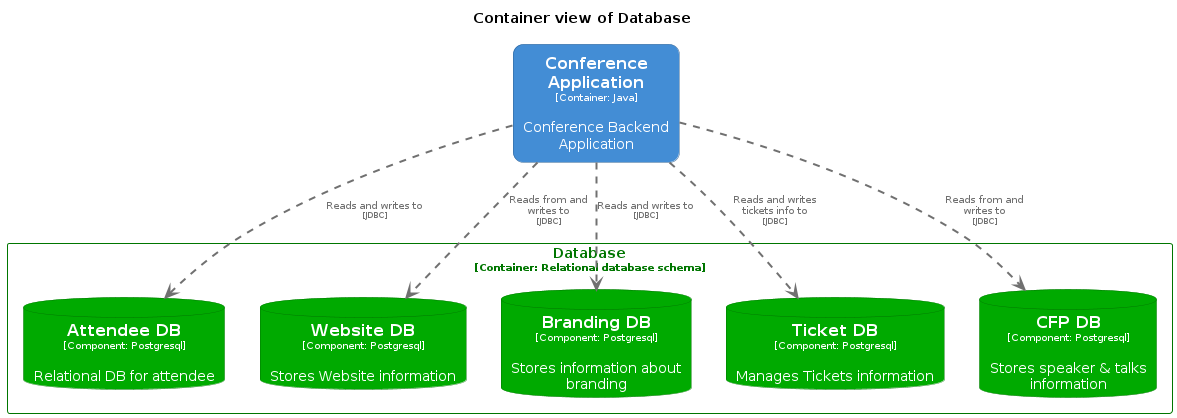

The diagram above was rendered by PlantUML. Its source (embedded in the PNG):
@startuml
set separator none
title Container view of Database

top to bottom direction

skinparam {
  arrowFontSize 10
  defaultTextAlignment center
  wrapWidth 200
  maxMessageSize 100
}

hide stereotype

skinparam database<<ConferenceSystem.Database.AttendeeDB>> {
  BackgroundColor #00aa00
  FontColor #ffffff
  BorderColor #007600
  shadowing false
}
skinparam database<<ConferenceSystem.Database.BrandingDB>> {
  BackgroundColor #00aa00
  FontColor #ffffff
  BorderColor #007600
  shadowing false
}
skinparam database<<ConferenceSystem.Database.CFPDB>> {
  BackgroundColor #00aa00
  FontColor #ffffff
  BorderColor #007600
  shadowing false
}
skinparam rectangle<<ConferenceSystem.ConferenceApplication>> {
  BackgroundColor #438dd5
  FontColor #ffffff
  BorderColor #2e6295
  roundCorner 20
  shadowing false
}
skinparam database<<ConferenceSystem.Database.TicketDB>> {
  BackgroundColor #00aa00
  FontColor #ffffff
  BorderColor #007600
  shadowing false
}
skinparam database<<ConferenceSystem.Database.WebsiteDB>> {
  BackgroundColor #00aa00
  FontColor #ffffff
  BorderColor #007600
  shadowing false
}
skinparam rectangle<<ConferenceSystem.Database>> {
  BorderColor #007600
  FontColor #007600
  shadowing false
}

rectangle "==Conference Application\n<size:10>[Container: Java]</size>\n\nConference Backend Application" <<ConferenceSystem.ConferenceApplication>> as ConferenceSystem.ConferenceApplication

rectangle "Database\n<size:10>[Container: Relational database schema]</size>" <<ConferenceSystem.Database>> {
  database "==Attendee DB\n<size:10>[Component: Postgresql]</size>\n\nRelational DB for attendee" <<ConferenceSystem.Database.AttendeeDB>> as ConferenceSystem.Database.AttendeeDB
  database "==Website DB\n<size:10>[Component: Postgresql]</size>\n\nStores Website information" <<ConferenceSystem.Database.WebsiteDB>> as ConferenceSystem.Database.WebsiteDB
  database "==Branding DB\n<size:10>[Component: Postgresql]</size>\n\nStores information about branding" <<ConferenceSystem.Database.BrandingDB>> as ConferenceSystem.Database.BrandingDB
  database "==Ticket DB\n<size:10>[Component: Postgresql]</size>\n\nManages Tickets information" <<ConferenceSystem.Database.TicketDB>> as ConferenceSystem.Database.TicketDB
  database "==CFP DB\n<size:10>[Component: Postgresql]</size>\n\nStores speaker & talks information" <<ConferenceSystem.Database.CFPDB>> as ConferenceSystem.Database.CFPDB
}

ConferenceSystem.ConferenceApplication .[#707070,thickness=2].> ConferenceSystem.Database.CFPDB : "<color:#707070>Reads from and writes to\n<color:#707070><size:8>[JDBC]</size>"
ConferenceSystem.ConferenceApplication .[#707070,thickness=2].> ConferenceSystem.Database.TicketDB : "<color:#707070>Reads and writes tickets info to\n<color:#707070><size:8>[JDBC]</size>"
ConferenceSystem.ConferenceApplication .[#707070,thickness=2].> ConferenceSystem.Database.BrandingDB : "<color:#707070>Reads and writes to\n<color:#707070><size:8>[JDBC]</size>"
ConferenceSystem.ConferenceApplication .[#707070,thickness=2].> ConferenceSystem.Database.AttendeeDB : "<color:#707070>Reads and writes to\n<color:#707070><size:8>[JDBC]</size>"
ConferenceSystem.ConferenceApplication .[#707070,thickness=2].> ConferenceSystem.Database.WebsiteDB : "<color:#707070>Reads from and writes to\n<color:#707070><size:8>[JDBC]</size>"
@enduml